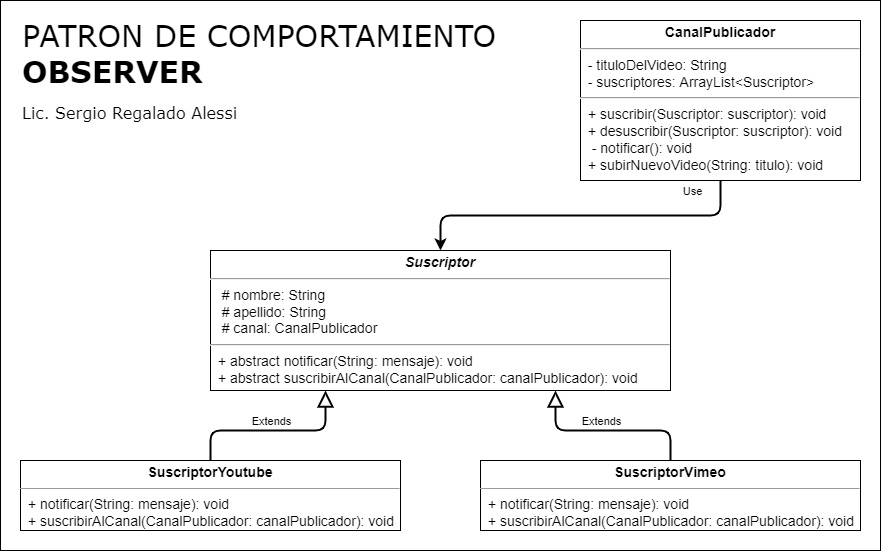

The diagram above was exported from draw.io. Its source (the exported page's mxGraphModel, read from the mxfile embedded in the PNG):
<mxGraphModel dx="1695" dy="563" grid="1" gridSize="10" guides="1" tooltips="1" connect="1" arrows="1" fold="1" page="1" pageScale="1" pageWidth="827" pageHeight="1169" math="0" shadow="0">
  <root>
    <mxCell id="0" />
    <mxCell id="1" parent="0" />
    <mxCell id="3EtN-2omFHOpX5m-fiUx-1" value="&lt;span style=&quot;font-weight: normal;&quot;&gt;PATRON DE COMPORTAMIENTO&lt;/span&gt;&lt;br&gt;OBSERVER&lt;font style=&quot;font-size: 16px;&quot;&gt;&lt;br&gt;&lt;font style=&quot;font-size: 16px; font-weight: normal;&quot;&gt;Lic. Sergio Regalado Alessi&lt;/font&gt;&lt;/font&gt;" style="rounded=0;whiteSpace=wrap;html=1;align=left;verticalAlign=top;fontSize=30;fontStyle=1;spacingTop=10;spacing=2;spacingLeft=20;fontFamily=Verdana;" parent="1" vertex="1">
      <mxGeometry x="-800" y="30" width="880" height="550" as="geometry" />
    </mxCell>
    <mxCell id="AUnskOq9udDo7EtOKgZE-20" value="&lt;p style=&quot;margin: 4px 0px 0px; text-align: center;&quot;&gt;&lt;font style=&quot;&quot;&gt;&lt;span style=&quot;font-size: 14px;&quot;&gt;&lt;b&gt;SuscriptorYoutube&lt;/b&gt;&lt;/span&gt;&lt;br&gt;&lt;/font&gt;&lt;/p&gt;&lt;hr style=&quot;font-size: 14px;&quot; size=&quot;1&quot;&gt;&lt;p style=&quot;margin: 0px 0px 0px 4px; font-size: 14px;&quot;&gt;&lt;/p&gt;&lt;p style=&quot;font-size: 14px; margin: 0px 0px 0px 4px;&quot;&gt;&amp;nbsp;+&amp;nbsp;notificar(String: mensaje): void&lt;br&gt;&lt;/p&gt;&lt;p style=&quot;font-size: 14px; margin: 0px 0px 0px 4px;&quot;&gt;&lt;span style=&quot;background-color: initial;&quot;&gt;&amp;nbsp;+ suscribirAlCanal(CanalPublicador: canalPublicador): void&lt;/span&gt;&lt;/p&gt;&lt;p style=&quot;margin:0px;margin-left:4px;&quot;&gt;&lt;/p&gt;" style="verticalAlign=top;align=left;overflow=fill;fontSize=12;fontFamily=Helvetica;html=1;" parent="1" vertex="1">
      <mxGeometry x="-780" y="490" width="380" height="70" as="geometry" />
    </mxCell>
    <mxCell id="AUnskOq9udDo7EtOKgZE-44" style="edgeStyle=orthogonalEdgeStyle;rounded=1;orthogonalLoop=1;jettySize=auto;html=1;fontSize=11;endArrow=block;endFill=0;startSize=6;endSize=12;strokeWidth=2;exitX=0.5;exitY=0;exitDx=0;exitDy=0;entryX=0.25;entryY=1;entryDx=0;entryDy=0;" parent="1" source="AUnskOq9udDo7EtOKgZE-20" target="JIm90T3IF2Pb-aB3hy2D-2" edge="1">
      <mxGeometry relative="1" as="geometry">
        <mxPoint x="-70" y="650" as="sourcePoint" />
        <mxPoint x="-370" y="278.75" as="targetPoint" />
      </mxGeometry>
    </mxCell>
    <mxCell id="AUnskOq9udDo7EtOKgZE-45" value="Extends" style="edgeLabel;html=1;align=center;verticalAlign=middle;resizable=0;points=[];fontSize=11;" parent="AUnskOq9udDo7EtOKgZE-44" vertex="1" connectable="0">
      <mxGeometry x="-0.5975" y="-3" relative="1" as="geometry">
        <mxPoint x="53" y="-13" as="offset" />
      </mxGeometry>
    </mxCell>
    <mxCell id="JIm90T3IF2Pb-aB3hy2D-2" value="&lt;p style=&quot;margin: 4px 0px 0px; text-align: center;&quot;&gt;&lt;b&gt;&lt;i&gt;Suscriptor&lt;/i&gt;&lt;/b&gt;&lt;br&gt;&lt;/p&gt;&lt;hr style=&quot;font-size: 14px;&quot;&gt;&lt;p style=&quot;margin: 0px 0px 0px 4px; font-size: 14px;&quot;&gt;&lt;/p&gt;&amp;nbsp; &amp;nbsp;#&lt;span style=&quot;background-color: initial;&quot;&gt;&amp;nbsp;nombre: String&lt;/span&gt;&lt;br&gt;&amp;nbsp; &amp;nbsp;#&lt;span style=&quot;background-color: initial;&quot;&gt;&amp;nbsp;apellido: String&lt;/span&gt;&lt;br&gt;&amp;nbsp; &amp;nbsp;#&lt;span style=&quot;background-color: initial;&quot;&gt;&amp;nbsp;canal: C&lt;/span&gt;analPublicador&lt;br&gt;&lt;hr style=&quot;font-size: 14px;&quot;&gt;&lt;p style=&quot;margin: 0px 0px 0px 4px; font-size: 14px;&quot;&gt;&amp;nbsp;+ abstract notificar(String: mensaje): void&lt;br&gt;&lt;/p&gt;&lt;p style=&quot;margin: 0px 0px 0px 4px; font-size: 14px;&quot;&gt;&amp;nbsp;+ abstract suscribirAlCanal(CanalPublicador: canalPublicador): void&lt;/p&gt;" style="verticalAlign=top;align=left;overflow=fill;fontSize=14;fontFamily=Helvetica;html=1;" parent="1" vertex="1">
      <mxGeometry x="-590" y="280" width="460" height="140" as="geometry" />
    </mxCell>
    <mxCell id="EgHWO6ruCgLgJOd6qp-5-23" style="edgeStyle=orthogonalEdgeStyle;rounded=1;orthogonalLoop=1;jettySize=auto;html=1;endArrow=classic;endFill=1;startSize=6;endSize=6;strokeWidth=2;exitX=0.5;exitY=1;exitDx=0;exitDy=0;entryX=0.5;entryY=0;entryDx=0;entryDy=0;" parent="1" source="EgHWO6ruCgLgJOd6qp-5-2" target="JIm90T3IF2Pb-aB3hy2D-2" edge="1">
      <mxGeometry relative="1" as="geometry">
        <Array as="points" />
      </mxGeometry>
    </mxCell>
    <mxCell id="EgHWO6ruCgLgJOd6qp-5-25" value="Use" style="edgeLabel;html=1;align=center;verticalAlign=middle;resizable=0;points=[];" parent="EgHWO6ruCgLgJOd6qp-5-23" vertex="1" connectable="0">
      <mxGeometry x="-0.3846" y="-3" relative="1" as="geometry">
        <mxPoint x="44" y="-22" as="offset" />
      </mxGeometry>
    </mxCell>
    <mxCell id="EgHWO6ruCgLgJOd6qp-5-2" value="&lt;p style=&quot;margin: 4px 0px 0px; text-align: center;&quot;&gt;&lt;b&gt;CanalPublicador&lt;/b&gt;&lt;br&gt;&lt;/p&gt;&lt;hr style=&quot;font-size: 14px;&quot;&gt;&lt;p style=&quot;margin: 0px 0px 0px 4px; font-size: 14px;&quot;&gt;&lt;/p&gt;&lt;span style=&quot;background-color: initial;&quot;&gt;&amp;nbsp; - tituloDelVideo:&amp;nbsp;&lt;/span&gt;String&lt;br&gt;&lt;span style=&quot;background-color: initial;&quot;&gt;&amp;nbsp; - suscriptores:&amp;nbsp;&lt;/span&gt;ArrayList&amp;lt;Suscriptor&amp;gt;&lt;br&gt;&lt;hr style=&quot;font-size: 14px;&quot;&gt;&lt;p style=&quot;margin: 0px 0px 0px 4px;&quot;&gt;&amp;nbsp;+ suscribir(Suscriptor: suscriptor): void&lt;br&gt;&lt;/p&gt;&lt;p style=&quot;margin: 0px 0px 0px 4px;&quot;&gt;&amp;nbsp;+ desuscribir(Suscriptor: suscriptor): void&lt;br&gt;&lt;/p&gt;&lt;p style=&quot;margin: 0px 0px 0px 4px;&quot;&gt;&amp;nbsp; - notificar(): void&lt;br&gt;&lt;/p&gt;&lt;p style=&quot;margin: 0px 0px 0px 4px;&quot;&gt;&lt;span style=&quot;background-color: initial;&quot;&gt;&amp;nbsp;+ subirNuevoVideo(String: titulo): void&lt;/span&gt;&lt;/p&gt;&lt;div&gt;&lt;br&gt;&lt;/div&gt;" style="verticalAlign=top;align=left;overflow=fill;fontSize=14;fontFamily=Helvetica;html=1;" parent="1" vertex="1">
      <mxGeometry x="-220" y="50" width="280" height="160" as="geometry" />
    </mxCell>
    <mxCell id="EgHWO6ruCgLgJOd6qp-5-21" style="edgeStyle=orthogonalEdgeStyle;rounded=1;orthogonalLoop=1;jettySize=auto;html=1;entryX=0.75;entryY=1;entryDx=0;entryDy=0;endArrow=block;endFill=0;startSize=6;endSize=12;strokeWidth=2;exitX=0.5;exitY=0;exitDx=0;exitDy=0;" parent="1" source="EgHWO6ruCgLgJOd6qp-5-7" target="JIm90T3IF2Pb-aB3hy2D-2" edge="1">
      <mxGeometry relative="1" as="geometry" />
    </mxCell>
    <mxCell id="EgHWO6ruCgLgJOd6qp-5-22" value="Extends" style="edgeLabel;html=1;align=center;verticalAlign=middle;resizable=0;points=[];" parent="EgHWO6ruCgLgJOd6qp-5-21" vertex="1" connectable="0">
      <mxGeometry x="0.424" y="-3" relative="1" as="geometry">
        <mxPoint x="32" y="-7" as="offset" />
      </mxGeometry>
    </mxCell>
    <mxCell id="EgHWO6ruCgLgJOd6qp-5-7" value="&lt;p style=&quot;margin: 4px 0px 0px; text-align: center;&quot;&gt;&lt;font style=&quot;&quot;&gt;&lt;span style=&quot;font-size: 14px;&quot;&gt;&lt;b&gt;SuscriptorVimeo&lt;/b&gt;&lt;/span&gt;&lt;br&gt;&lt;/font&gt;&lt;/p&gt;&lt;hr style=&quot;font-size: 14px;&quot; size=&quot;1&quot;&gt;&lt;p style=&quot;margin: 0px 0px 0px 4px; font-size: 14px;&quot;&gt;&lt;/p&gt;&lt;p style=&quot;font-size: 14px; margin: 0px 0px 0px 4px;&quot;&gt;&amp;nbsp;+ notificar(String: mensaje): void&lt;br&gt;&lt;/p&gt;&lt;p style=&quot;font-size: 14px; margin: 0px 0px 0px 4px;&quot;&gt;&lt;span style=&quot;background-color: initial;&quot;&gt;&amp;nbsp;+ suscribirAlCanal(CanalPublicador: canalPublicador): void&lt;/span&gt;&lt;/p&gt;&lt;p style=&quot;margin:0px;margin-left:4px;&quot;&gt;&lt;/p&gt;" style="verticalAlign=top;align=left;overflow=fill;fontSize=12;fontFamily=Helvetica;html=1;" parent="1" vertex="1">
      <mxGeometry x="-320" y="490" width="380" height="70" as="geometry" />
    </mxCell>
  </root>
</mxGraphModel>